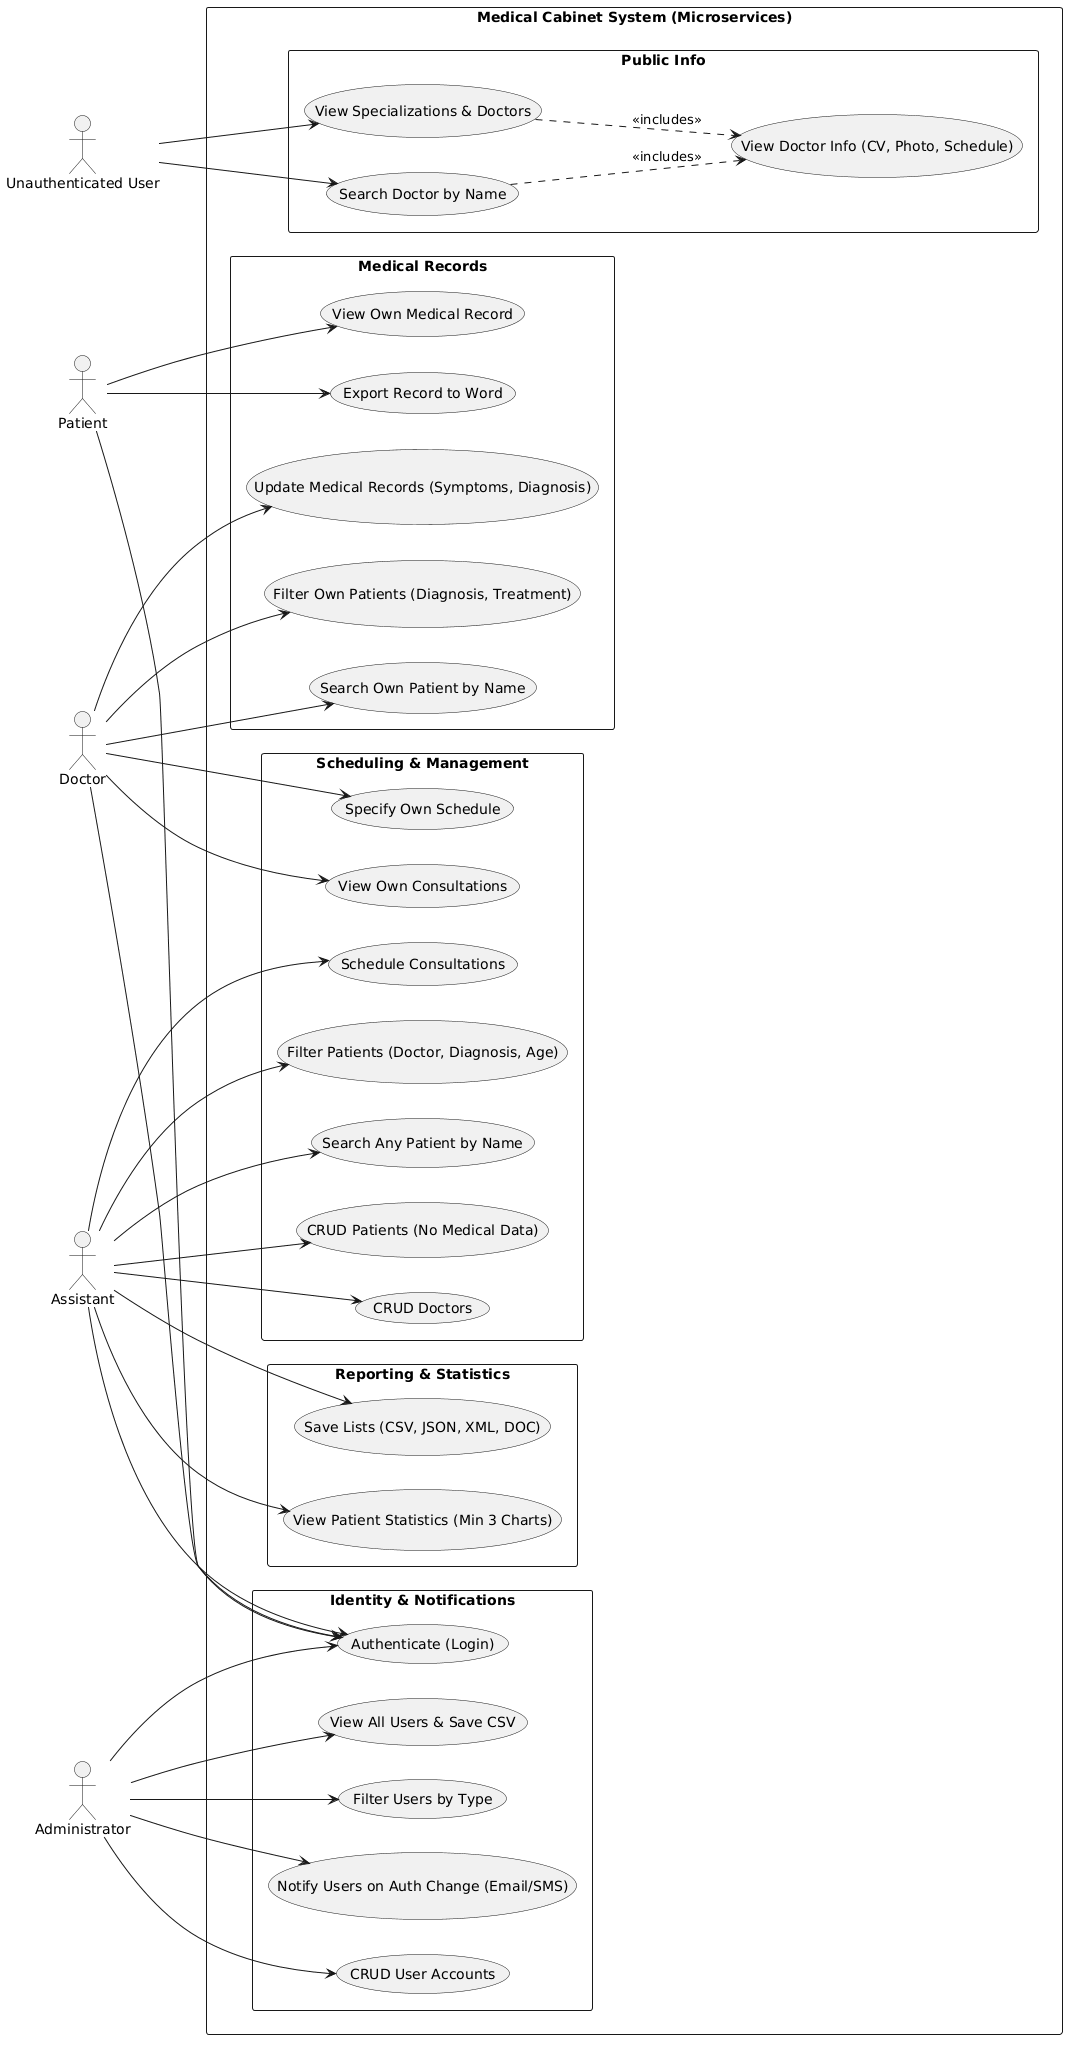

The diagram above was rendered by PlantUML. Its source (embedded in the PNG):
@startuml
left to right direction
skinparam packageStyle rectangle

actor "Unauthenticated User" as Guest
actor "Patient" as Patient
actor "Doctor" as Doctor
actor "Assistant" as Assistant
actor "Administrator" as Admin

rectangle "Medical Cabinet System (Microservices)" {

  package "Public Info" {
    usecase "View Specializations & Doctors" as UC_ViewSpec
    usecase "Search Doctor by Name" as UC_SearchDoc
    usecase "View Doctor Info (CV, Photo, Schedule)" as UC_ViewDocInfo
  }

  package "Medical Records" {
    usecase "View Own Medical Record" as UC_ViewOwnRecord
    usecase "Export Record to Word" as UC_ExportWord
    usecase "Update Medical Records (Symptoms, Diagnosis)" as UC_UpdateRecord
    usecase "Filter Own Patients (Diagnosis, Treatment)" as UC_FilterOwnPatients
    usecase "Search Own Patient by Name" as UC_SearchOwnPatient
  }

  package "Scheduling & Management" {
    usecase "Specify Own Schedule" as UC_SpecifySchedule
    usecase "View Own Consultations" as UC_ViewConsultations
    usecase "CRUD Patients (No Medical Data)" as UC_CrudPatients
    usecase "CRUD Doctors" as UC_CrudDoctors
    usecase "Schedule Consultations" as UC_Schedule
    usecase "Filter Patients (Doctor, Diagnosis, Age)" as UC_FilterAllPatients
    usecase "Search Any Patient by Name" as UC_SearchAnyPatient
  }

  package "Reporting & Statistics" {
    usecase "Save Lists (CSV, JSON, XML, DOC)" as UC_ExportLists
    usecase "View Patient Statistics (Min 3 Charts)" as UC_ViewStats
  }

  package "Identity & Notifications" {
    usecase "CRUD User Accounts" as UC_CrudUsers
    usecase "View All Users & Save CSV" as UC_ExportUsers
    usecase "Filter Users by Type" as UC_FilterUsers
    usecase "Notify Users on Auth Change (Email/SMS)" as UC_Notify
    usecase "Authenticate (Login)" as UC_Login
  }
}

' Guest Links
Guest --> UC_ViewSpec
Guest --> UC_SearchDoc
UC_ViewSpec ..> UC_ViewDocInfo : <<includes>>
UC_SearchDoc ..> UC_ViewDocInfo : <<includes>>

' Patient Links
Patient --> UC_Login
Patient --> UC_ViewOwnRecord
Patient --> UC_ExportWord

' Doctor Links
Doctor --> UC_Login
Doctor --> UC_UpdateRecord
Doctor --> UC_FilterOwnPatients
Doctor --> UC_SearchOwnPatient
Doctor --> UC_SpecifySchedule
Doctor --> UC_ViewConsultations

' Assistant Links
Assistant --> UC_Login
Assistant --> UC_CrudPatients
Assistant --> UC_FilterAllPatients
Assistant --> UC_SearchAnyPatient
Assistant --> UC_Schedule
Assistant --> UC_CrudDoctors
Assistant --> UC_ExportLists
Assistant --> UC_ViewStats

' Admin Links
Admin --> UC_Login
Admin --> UC_CrudUsers
Admin --> UC_ExportUsers
Admin --> UC_FilterUsers
Admin --> UC_Notify
@enduml